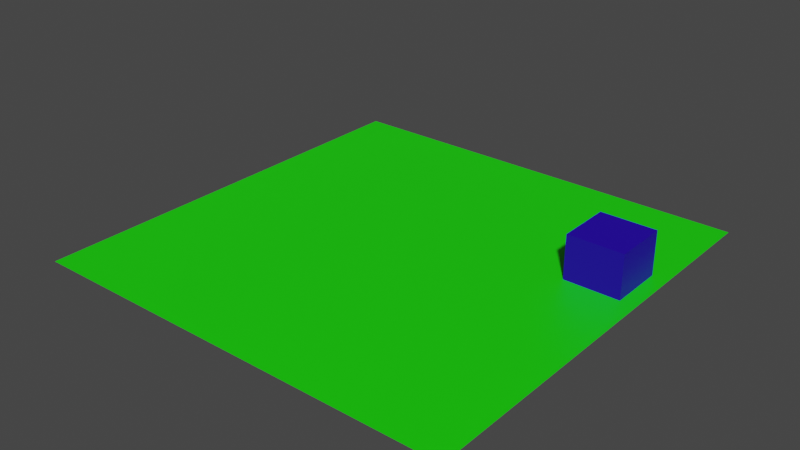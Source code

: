 # Source: Animation_of_a_block.blend  (saved by Blender 2.81.16; exported with 4.5.12 LTS)
import bpy
from mathutils import Matrix  # noqa: F401  (used for matrix-valued properties, if any)

bpy.ops.wm.read_factory_settings(use_empty=True)
scene = bpy.context.scene
scene.name = 'Scene'

# ---- collections
col_collection = bpy.data.collections.new('Collection'); scene.collection.children.link(col_collection)

# ---- materials (node trees are filled in below, after node groups)
mat_material_001 = bpy.data.materials.new('Material.001')
mat_material_001.use_transparent_shadow = False
mat_material_002 = bpy.data.materials.new('Material.002')
mat_material_002.use_transparent_shadow = False

# ---- material node trees
mat_material_001.use_nodes = True; mat_material_001.node_tree.nodes.clear()
_N = mat_material_001.node_tree.nodes; _L = mat_material_001.node_tree.links
n0 = _N.new('ShaderNodeOutputMaterial'); n0.name = 'Material Output'; n0.location = (300, 300)
n1 = _N.new('ShaderNodeBsdfPrincipled'); n1.name = 'Principled BSDF'; n1.location = (10, 300)
n1.distribution = 'GGX'
n1.subsurface_method = 'BURLEY'
n1.inputs[0].default_value = (0.008887, 0.8, 0.0, 1.0)
n1.inputs[3].default_value = 1.45
n1.inputs[27].default_value = (0.0, 0.0, 0.0, 1.0)
n1.inputs[28].default_value = 1.0
_L.new(n1.outputs[0], n0.inputs[0])
n0.is_active_output = True
mat_material_002.use_nodes = True; mat_material_002.node_tree.nodes.clear()
_N = mat_material_002.node_tree.nodes; _L = mat_material_002.node_tree.links
n0 = _N.new('ShaderNodeOutputMaterial'); n0.name = 'Material Output'; n0.location = (300, 300)
n1 = _N.new('ShaderNodeBsdfPrincipled'); n1.name = 'Principled BSDF'; n1.location = (10, 300)
n1.distribution = 'GGX'
n1.subsurface_method = 'BURLEY'
n1.inputs[0].default_value = (0.04335, 0.003611, 0.8, 1.0)
n1.inputs[1].default_value = 0.625
n1.inputs[2].default_value = 0.525
n1.inputs[3].default_value = 1.45
n1.inputs[13].default_value = 0.3583
n1.inputs[27].default_value = (0.0, 0.0, 0.0, 1.0)
n1.inputs[28].default_value = 1.0
_L.new(n1.outputs[0], n0.inputs[0])
n0.is_active_output = True

# ---- world
world_world = bpy.data.worlds.new('World'); scene.world = world_world
world_world.use_nodes = True; world_world.node_tree.nodes.clear()
_N = world_world.node_tree.nodes; _L = world_world.node_tree.links
n0 = _N.new('ShaderNodeOutputWorld'); n0.name = 'World Output'; n0.location = (300, 300)
n1 = _N.new('ShaderNodeBackground'); n1.name = 'Background'; n1.location = (10, 300)
n1.inputs[0].default_value = (0.05088, 0.05088, 0.05088, 1.0)
_L.new(n1.outputs[0], n0.inputs[0])
n0.is_active_output = True
world_world.color = (0.05088, 0.05088, 0.05088)
world_world.use_sun_shadow = False
world_world.sun_shadow_jitter_overblur = 0.0

# ---- meshes
me_plane = bpy.data.meshes.new('Plane')
me_plane.from_pydata([(-1.0, -1.0, 0.0), (1.0, -1.0, 0.0), (-1.0, 1.0, 0.0), (1.0, 1.0, 0.0)], [], [(0, 1, 3, 2)])
_uv = me_plane.uv_layers.new(name='UVMap')
_uv.uv.foreach_set('vector', [0.0, 0.0, 1.0, 0.0, 1.0, 1.0, 0.0, 1.0])
me_plane.materials.append(mat_material_001)
me_plane.use_remesh_fix_poles = True
me_plane.use_remesh_preserve_attributes = False
me_plane.use_mirror_vertex_groups = False
me_plane.update()
me_cube_002 = bpy.data.meshes.new('Cube.002')
me_cube_002.from_pydata([(-1.0, -1.0, -1.0), (-1.0, -1.0, 1.0), (-1.0, 1.0, -1.0), (-1.0, 1.0, 1.0), (1.0, -1.0, -1.0), (1.0, -1.0, 1.0), (1.0, 1.0, -1.0), (1.0, 1.0, 1.0)], [], [(0, 1, 3, 2), (2, 3, 7, 6), (6, 7, 5, 4), (4, 5, 1, 0), (2, 6, 4, 0), (7, 3, 1, 5)])
_uv = me_cube_002.uv_layers.new(name='UVMap')
_uv.uv.foreach_set('vector', [0.375, 0.0, 0.625, 0.0, 0.625, 0.25, 0.375, 0.25, 0.375, 0.25, 0.625, 0.25, 0.625, 0.5, 0.375, 0.5, 0.375, 0.5, 0.625, 0.5, 0.625, 0.75, 0.375, 0.75, 0.375, 0.75, 0.625, 0.75, 0.625, 1.0, 0.375, 1.0, 0.125, 0.5, 0.375, 0.5, 0.375, 0.75, 0.125, 0.75, 0.625, 0.5, 0.875, 0.5, 0.875, 0.75, 0.625, 0.75])
me_cube_002.materials.append(mat_material_002)
me_cube_002.use_remesh_fix_poles = True
me_cube_002.use_remesh_preserve_attributes = False
me_cube_002.use_mirror_vertex_groups = False
me_cube_002.update()

# ---- objects
ob_plane = bpy.data.objects.new('Plane', me_plane)
ob_cube = bpy.data.objects.new('Cube', me_cube_002)

# ---- transforms, parenting, visibility, modifiers, constraints
ob_plane.location = (0.0, 0.0, 0.0)
ob_plane.scale = (9.851, 9.851, 1.0)
ob_plane.lineart.crease_threshold = 0.0
ob_cube.location = (7.887, 3.252, 1.0)
ob_cube.scale = (1.264, 1.264, 1.0)
ob_cube.lineart.crease_threshold = 0.0

# ---- collection membership
col_collection.objects.link(ob_plane)
col_collection.objects.link(ob_cube)

# ---- scene / render settings (as saved in the file)
scene.frame_start = 1; scene.frame_end = 500; scene.frame_set(136)
scene.render.engine = 'BLENDER_EEVEE_NEXT'
scene.cycles.use_denoising = False
scene.cycles.samples = 128
scene.cycles.sampling_pattern = 'TABULATED_SOBOL'
scene.cycles.use_adaptive_sampling = False
scene.cycles.use_light_tree = False
scene.view_settings.view_transform = 'Filmic'
bpy.context.view_layer.update()

# ---- added for rendering (the .blend has no active camera and no usable light): camera, sun
cam_auto = bpy.data.cameras.new('AutoCamera')
cam_auto.lens = 50.0
cam_auto.sensor_width = 36.0
cam_auto.clip_end = 1000.0
ob_auto_camera = bpy.data.objects.new('AutoCamera', cam_auto)
scene.collection.objects.link(ob_auto_camera)
ob_auto_camera.location = (25.8452, -31.0143, 21.6762)
ob_auto_camera.rotation_euler = (1.09748, -7.21219e-08, 0.694738)
scene.camera = ob_auto_camera
light_auto_sun = bpy.data.lights.new('AutoSun', 'SUN')
light_auto_sun.energy = 3.0
light_auto_sun.angle = 0.0523599
ob_auto_sun = bpy.data.objects.new('AutoSun', light_auto_sun)
scene.collection.objects.link(ob_auto_sun)
ob_auto_sun.rotation_euler = (0.872665, 0.174533, 0.523599)
bpy.context.view_layer.update()
